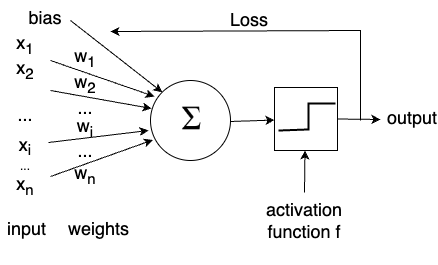

The diagram above was exported from draw.io. Its source (the exported page's mxGraphModel, read from the mxfile embedded in the PNG):
<mxGraphModel dx="1242" dy="677" grid="1" gridSize="10" guides="1" tooltips="1" connect="1" arrows="1" fold="1" page="1" pageScale="1" pageWidth="827" pageHeight="1169" math="0" shadow="0">
  <root>
    <mxCell id="0" />
    <mxCell id="1" parent="0" />
    <mxCell id="mOwIveXeiig52SYzkdEU-1" value="" style="ellipse;whiteSpace=wrap;html=1;aspect=fixed;" parent="1" vertex="1">
      <mxGeometry x="370" y="340" width="80" height="80" as="geometry" />
    </mxCell>
    <mxCell id="mOwIveXeiig52SYzkdEU-4" value="" style="endArrow=classic;html=1;rounded=0;entryX=0.05;entryY=0.2;entryDx=0;entryDy=0;entryPerimeter=0;" parent="1" target="mOwIveXeiig52SYzkdEU-1" edge="1">
      <mxGeometry width="50" height="50" relative="1" as="geometry">
        <mxPoint x="270" y="320" as="sourcePoint" />
        <mxPoint x="440" y="350" as="targetPoint" />
      </mxGeometry>
    </mxCell>
    <mxCell id="mOwIveXeiig52SYzkdEU-5" value="" style="endArrow=classic;html=1;rounded=0;entryX=0.013;entryY=0.35;entryDx=0;entryDy=0;entryPerimeter=0;" parent="1" target="mOwIveXeiig52SYzkdEU-1" edge="1">
      <mxGeometry width="50" height="50" relative="1" as="geometry">
        <mxPoint x="270" y="350" as="sourcePoint" />
        <mxPoint x="440" y="350" as="targetPoint" />
      </mxGeometry>
    </mxCell>
    <mxCell id="mOwIveXeiig52SYzkdEU-6" value="" style="endArrow=classic;html=1;rounded=0;" parent="1" edge="1">
      <mxGeometry width="50" height="50" relative="1" as="geometry">
        <mxPoint x="268" y="402" as="sourcePoint" />
        <mxPoint x="368" y="390" as="targetPoint" />
      </mxGeometry>
    </mxCell>
    <mxCell id="mOwIveXeiig52SYzkdEU-7" value="" style="endArrow=classic;html=1;rounded=0;" parent="1" edge="1">
      <mxGeometry width="50" height="50" relative="1" as="geometry">
        <mxPoint x="270" y="436" as="sourcePoint" />
        <mxPoint x="372.33032353620274" y="399.45345587992756" as="targetPoint" />
      </mxGeometry>
    </mxCell>
    <mxCell id="mOwIveXeiig52SYzkdEU-8" value="&lt;font style=&quot;font-size: 18px;&quot;&gt;x&lt;sub&gt;1&lt;/sub&gt;&lt;br&gt;x&lt;sub&gt;2&lt;/sub&gt;&lt;br&gt;&lt;br&gt;...&lt;br&gt;&lt;br&gt;&lt;/font&gt;" style="rounded=0;whiteSpace=wrap;html=1;fillColor=none;strokeColor=none;" parent="1" vertex="1">
      <mxGeometry x="220" y="289" width="50" height="120" as="geometry" />
    </mxCell>
    <mxCell id="mOwIveXeiig52SYzkdEU-9" value="&lt;font style=&quot;font-size: 18px;&quot;&gt;w&lt;sub&gt;1&lt;/sub&gt;&lt;br&gt;w&lt;sub&gt;2&lt;/sub&gt;&lt;br&gt;...&lt;br&gt;&lt;br&gt;&lt;/font&gt;" style="rounded=0;whiteSpace=wrap;html=1;fillColor=none;strokeColor=none;" parent="1" vertex="1">
      <mxGeometry x="280" y="291" width="50" height="122" as="geometry" />
    </mxCell>
    <mxCell id="mOwIveXeiig52SYzkdEU-12" value="&lt;div style=&quot;text-align: center;&quot;&gt;&lt;span style=&quot;background-color: initial;&quot;&gt;input&lt;/span&gt;&lt;/div&gt;" style="text;whiteSpace=wrap;html=1;fontSize=18;" parent="1" vertex="1">
      <mxGeometry x="225" y="471" width="50" height="40" as="geometry" />
    </mxCell>
    <mxCell id="mOwIveXeiig52SYzkdEU-13" value="" style="endArrow=classic;html=1;rounded=0;exitX=1;exitY=0.5;exitDx=0;exitDy=0;" parent="1" target="mOwIveXeiig52SYzkdEU-19" edge="1">
      <mxGeometry width="50" height="50" relative="1" as="geometry">
        <mxPoint x="450" y="381" as="sourcePoint" />
        <mxPoint x="494" y="382.5" as="targetPoint" />
      </mxGeometry>
    </mxCell>
    <mxCell id="mOwIveXeiig52SYzkdEU-14" value="&lt;div style=&quot;text-align: center;&quot;&gt;&lt;span style=&quot;background-color: initial;&quot;&gt;output&lt;/span&gt;&lt;/div&gt;" style="text;whiteSpace=wrap;html=1;fontSize=18;" parent="1" vertex="1">
      <mxGeometry x="605" y="360" width="50" height="46" as="geometry" />
    </mxCell>
    <mxCell id="mOwIveXeiig52SYzkdEU-17" value="&lt;div style=&quot;text-align: center;&quot;&gt;&lt;span style=&quot;background-color: initial;&quot;&gt;weights&lt;/span&gt;&lt;/div&gt;" style="text;whiteSpace=wrap;html=1;fontSize=18;" parent="1" vertex="1">
      <mxGeometry x="286" y="471" width="50" height="40" as="geometry" />
    </mxCell>
    <mxCell id="mOwIveXeiig52SYzkdEU-19" value="" style="whiteSpace=wrap;html=1;aspect=fixed;fontSize=18;fillColor=none;" parent="1" vertex="1">
      <mxGeometry x="494" y="347" width="63" height="63" as="geometry" />
    </mxCell>
    <mxCell id="mOwIveXeiig52SYzkdEU-20" value="" style="endArrow=classic;html=1;rounded=0;exitX=1;exitY=0.5;exitDx=0;exitDy=0;" parent="1" source="mOwIveXeiig52SYzkdEU-19" edge="1">
      <mxGeometry width="50" height="50" relative="1" as="geometry">
        <mxPoint x="460" y="390" as="sourcePoint" />
        <mxPoint x="600" y="379" as="targetPoint" />
      </mxGeometry>
    </mxCell>
    <mxCell id="mOwIveXeiig52SYzkdEU-23" value="" style="shape=image;verticalLabelPosition=bottom;labelBackgroundColor=default;verticalAlign=top;aspect=fixed;imageAspect=0;image=https://upload.wikimedia.org/wikipedia/commons/thumb/e/e7/Greek_uc_sigma.svg/800px-Greek_uc_sigma.svg.png;" parent="1" vertex="1">
      <mxGeometry x="395" y="363" width="34" height="34" as="geometry" />
    </mxCell>
    <mxCell id="mOwIveXeiig52SYzkdEU-24" value="" style="endArrow=none;html=1;rounded=0;fontSize=18;strokeWidth=2;" parent="1" edge="1">
      <mxGeometry width="50" height="50" relative="1" as="geometry">
        <mxPoint x="498" y="390" as="sourcePoint" />
        <mxPoint x="555" y="363" as="targetPoint" />
        <Array as="points">
          <mxPoint x="528" y="389" />
          <mxPoint x="528" y="363" />
        </Array>
      </mxGeometry>
    </mxCell>
    <mxCell id="mOwIveXeiig52SYzkdEU-26" value="&lt;div style=&quot;&quot;&gt;&lt;span style=&quot;background-color: initial;&quot;&gt;bias&lt;/span&gt;&lt;/div&gt;" style="text;whiteSpace=wrap;html=1;fontSize=18;align=center;" parent="1" vertex="1">
      <mxGeometry x="240" y="260" width="50" height="40" as="geometry" />
    </mxCell>
    <mxCell id="mOwIveXeiig52SYzkdEU-27" value="" style="endArrow=classic;html=1;rounded=0;strokeWidth=1;fontSize=18;entryX=0;entryY=0;entryDx=0;entryDy=0;exitX=1;exitY=0.5;exitDx=0;exitDy=0;" parent="1" source="mOwIveXeiig52SYzkdEU-26" target="mOwIveXeiig52SYzkdEU-1" edge="1">
      <mxGeometry width="50" height="50" relative="1" as="geometry">
        <mxPoint x="370" y="490" as="sourcePoint" />
        <mxPoint x="420" y="440" as="targetPoint" />
      </mxGeometry>
    </mxCell>
    <mxCell id="mOwIveXeiig52SYzkdEU-29" value="&lt;div style=&quot;&quot;&gt;&lt;span style=&quot;background-color: initial;&quot;&gt;activation function f&lt;/span&gt;&lt;/div&gt;&lt;div style=&quot;&quot;&gt;&lt;span style=&quot;background-color: initial;&quot;&gt;&lt;br&gt;&lt;/span&gt;&lt;/div&gt;" style="text;whiteSpace=wrap;html=1;fontSize=18;align=center;" parent="1" vertex="1">
      <mxGeometry x="491" y="452" width="66" height="44" as="geometry" />
    </mxCell>
    <mxCell id="mOwIveXeiig52SYzkdEU-30" value="" style="endArrow=classic;html=1;rounded=0;strokeWidth=1;fontSize=18;entryX=0.5;entryY=1;entryDx=0;entryDy=0;exitX=0.5;exitY=0;exitDx=0;exitDy=0;" parent="1" source="mOwIveXeiig52SYzkdEU-29" edge="1">
      <mxGeometry width="50" height="50" relative="1" as="geometry">
        <mxPoint x="525" y="461" as="sourcePoint" />
        <mxPoint x="524.5" y="410" as="targetPoint" />
      </mxGeometry>
    </mxCell>
    <mxCell id="y7Ey41pn6FA6Qf2K7uJo-1" value="" style="endArrow=classic;html=1;rounded=0;entryX=1;entryY=0;entryDx=0;entryDy=0;" edge="1" parent="1" target="mOwIveXeiig52SYzkdEU-9">
      <mxGeometry width="50" height="50" relative="1" as="geometry">
        <mxPoint x="580" y="380" as="sourcePoint" />
        <mxPoint x="450" y="370" as="targetPoint" />
        <Array as="points">
          <mxPoint x="580" y="290" />
        </Array>
      </mxGeometry>
    </mxCell>
    <mxCell id="y7Ey41pn6FA6Qf2K7uJo-2" value="&lt;div style=&quot;&quot;&gt;Loss&lt;/div&gt;" style="text;whiteSpace=wrap;html=1;fontSize=18;align=center;" vertex="1" parent="1">
      <mxGeometry x="444" y="262" width="50" height="40" as="geometry" />
    </mxCell>
    <mxCell id="y7Ey41pn6FA6Qf2K7uJo-3" value="&lt;font style=&quot;font-size: 18px;&quot;&gt;x&lt;/font&gt;&lt;font style=&quot;&quot;&gt;&lt;sub style=&quot;&quot;&gt;&lt;font style=&quot;font-size: 15px;&quot;&gt;i&lt;/font&gt;&lt;br&gt;&lt;/sub&gt;&lt;/font&gt;&lt;font style=&quot;&quot;&gt;...&lt;br&gt;&lt;span style=&quot;font-size: 18px;&quot;&gt;x&lt;sub&gt;n&lt;/sub&gt;&lt;/span&gt;&lt;br&gt;&lt;/font&gt;" style="rounded=0;whiteSpace=wrap;html=1;fillColor=none;strokeColor=none;" vertex="1" parent="1">
      <mxGeometry x="220" y="366" width="50" height="120" as="geometry" />
    </mxCell>
    <mxCell id="y7Ey41pn6FA6Qf2K7uJo-4" value="&lt;font style=&quot;font-size: 18px;&quot;&gt;w&lt;sub&gt;i&lt;br&gt;&lt;/sub&gt;...&lt;br&gt;w&lt;sub&gt;n&lt;/sub&gt;&lt;br&gt;&lt;br&gt;&lt;br&gt;&lt;/font&gt;" style="rounded=0;whiteSpace=wrap;html=1;fillColor=none;strokeColor=none;" vertex="1" parent="1">
      <mxGeometry x="280" y="371" width="50" height="122" as="geometry" />
    </mxCell>
  </root>
</mxGraphModel>